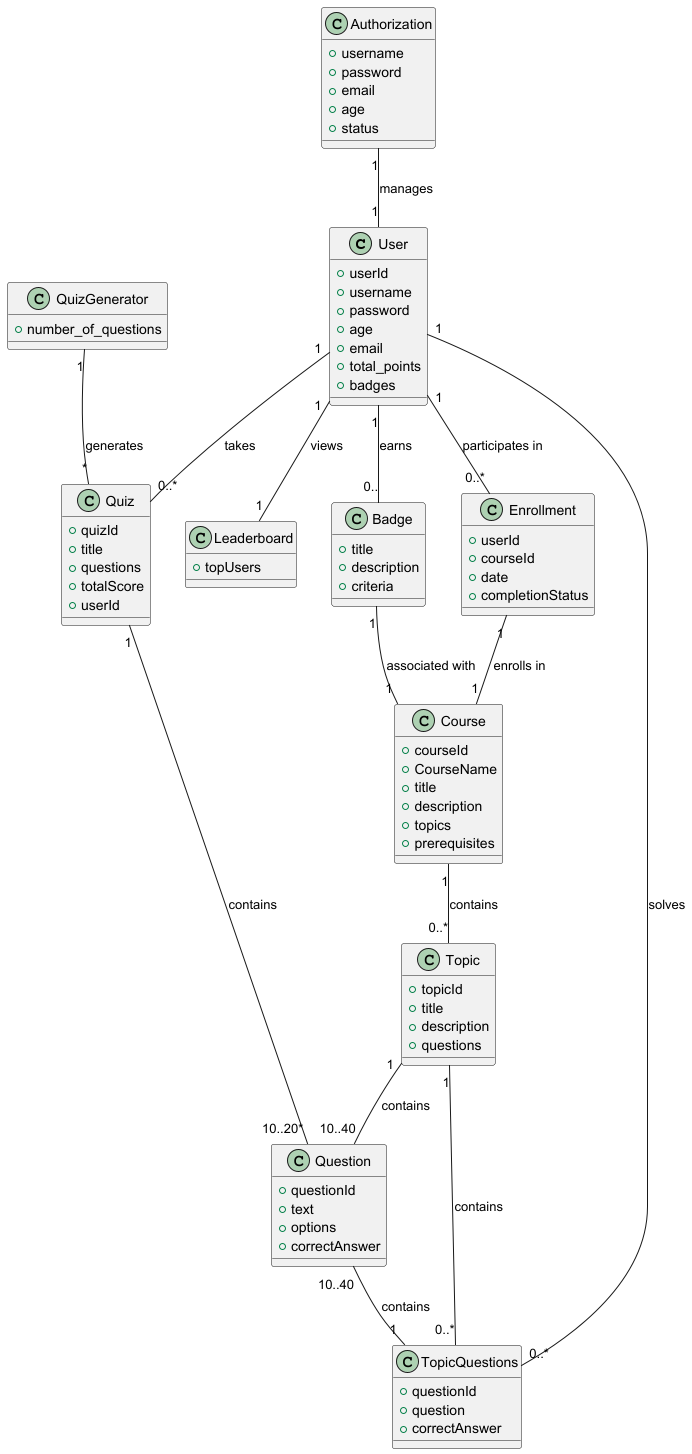

The diagram above was rendered by PlantUML. Its source (embedded in the PNG):
@startuml
class User
{
    +userId
    +username
    +password
    +age
    +email
    +total_points
    +badges
}
class Course
{
    +courseId
    +CourseName
    +title
    +description
    +topics
    +prerequisites
}
class Topic
{
    +topicId
    +title
    +description
    +questions
}
class Question
{
    +questionId
    +text
    +options
    +correctAnswer
}
class Quiz
{
    +quizId
    +title
    +questions
    +totalScore
    +userId
}
class Leaderboard
{
    +topUsers
}

class Badge
{
    +title
    +description
    +criteria
}
class Enrollment
{
    +userId
    +courseId
    +date
    +completionStatus
}
class TopicQuestions
{
    +questionId
    +question
    +correctAnswer
}
class Authorization
{
    +username
    +password
    +email
    +age
    +status
}
class QuizGenerator
{
    +number_of_questions
}
User "1" -- "0..*" Enrollment : participates in
User "1" -- "1" Leaderboard : views
Enrollment "1" -- "1" Course : enrolls in
Course "1" -- "0..*" Topic : contains
Topic "1" -- "10..40" Question : contains
User "1" -- "0..*" Quiz : takes
Quiz "1" -- "10..20*" Question : contains
User "1" -- "0.." Badge : earns
Authorization "1" -- "1" User : manages
QuizGenerator "1" -- "*" Quiz : generates
Topic "1" -- "0..*" TopicQuestions : contains
Badge "1" -- "1" Course : associated with
User "1" -- "0..*" TopicQuestions : solves
Question "10..40" -- "1" TopicQuestions : contains
@enduml